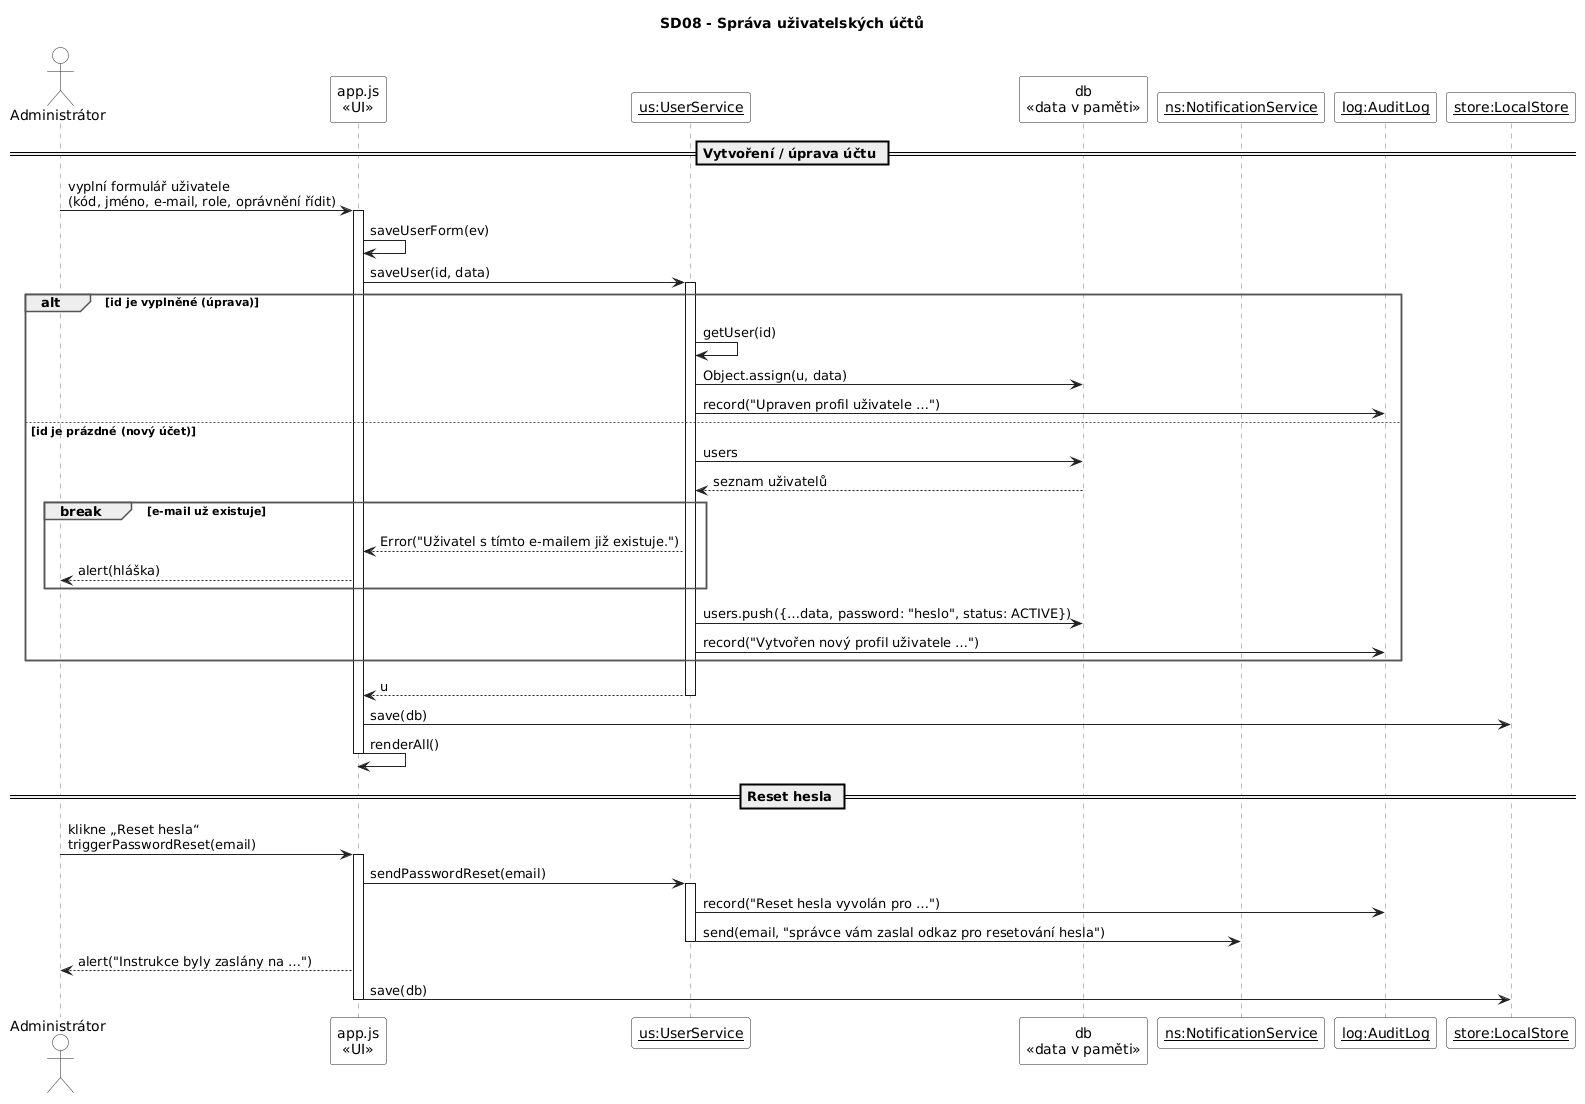

The diagram above was rendered by PlantUML. Its source (embedded in the PNG):
@startuml
' ============================================================
' SD08 - Správa uživatelských účtů (administrátor)
' Kód: src/app.js        saveUserForm(ev), triggerPasswordReset(email)
'      src/services.js   UserService.saveUser(id, data), getUser(), sendPasswordReset()
' Pravidla:
'   - e-mail nového uživatele musí být unikátní
'   - nový účet dostane výchozí heslo "heslo" a stav ACTIVE
'   - administrátor nastavuje roli a oprávnění k řízení (canDrive)
' ============================================================
skinparam defaultFontName Arial
skinparam shadowing false
skinparam ArrowColor #222222
skinparam SequenceLifeLineBorderColor #777777
skinparam ParticipantBackgroundColor #FFFFFF
skinparam ParticipantBorderColor #222222
skinparam ActorBackgroundColor #FFFFFF
skinparam ActorBorderColor #222222
skinparam SequenceGroupBorderColor #555555
skinparam SequenceGroupHeaderFontStyle bold
skinparam NoteBackgroundColor #FFFBE6
skinparam NoteBorderColor #B5A642

title SD08 - Správa uživatelských účtů

actor "Administrátor" as A
participant "app.js\n«UI»" as UI
participant "__us:UserService__" as US
participant "db\n«data v paměti»" as D
participant "__ns:NotificationService__" as NS
participant "__log:AuditLog__" as LOG
participant "__store:LocalStore__" as ST

== Vytvoření / úprava účtu ==
A -> UI : vyplní formulář uživatele\n(kód, jméno, e-mail, role, oprávnění řídit)
activate UI
UI -> UI : saveUserForm(ev)
UI -> US : saveUser(id, data)
activate US

alt id je vyplněné (úprava)
  US -> US : getUser(id)
  US -> D : Object.assign(u, data)
  US -> LOG : record("Upraven profil uživatele …")
else id je prázdné (nový účet)
  US -> D : users
  D --> US : seznam uživatelů
  break e-mail už existuje
    US --> UI : Error("Uživatel s tímto e-mailem již existuje.")
    UI --> A : alert(hláška)
  end
  US -> D : users.push({…data, password: "heslo", status: ACTIVE})
  US -> LOG : record("Vytvořen nový profil uživatele …")
end

US --> UI : u
deactivate US
UI -> ST : save(db)
UI -> UI : renderAll()
deactivate UI

== Reset hesla ==
A -> UI : klikne „Reset hesla“\ntriggerPasswordReset(email)
activate UI
UI -> US : sendPasswordReset(email)
activate US
US -> LOG : record("Reset hesla vyvolán pro …")
US -> NS : send(email, "správce vám zaslal odkaz pro resetování hesla")
deactivate US
UI --> A : alert("Instrukce byly zaslány na …")
UI -> ST : save(db)
deactivate UI
@enduml